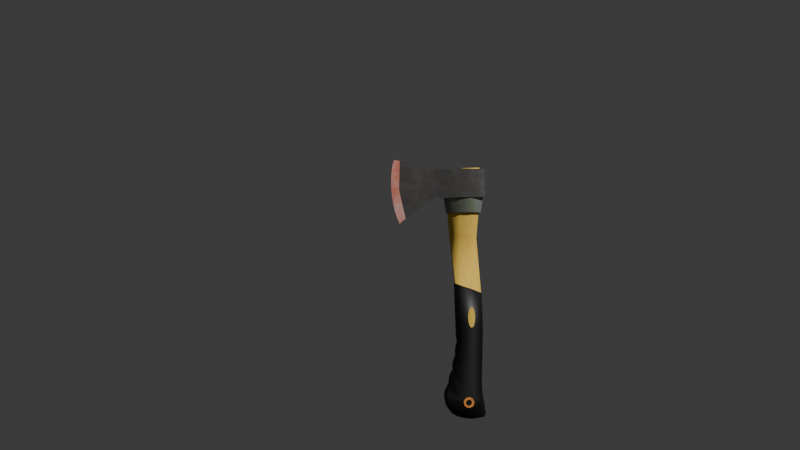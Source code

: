 # Source: Kapak.blend  (saved by Blender 5.1.29; exported with 4.5.12 LTS)
import bpy
from mathutils import Matrix  # noqa: F401  (used for matrix-valued properties, if any)

bpy.ops.wm.read_factory_settings(use_empty=True)
scene = bpy.context.scene
scene.name = 'Scene'

# ---- collections
col_collection = bpy.data.collections.new('Collection'); scene.collection.children.link(col_collection)

# ---- materials (node trees are filled in below, after node groups)
mat_rubber = bpy.data.materials.new('Rubber')
mat_wood = bpy.data.materials.new('Wood')
mat_metalicgray = bpy.data.materials.new('MetalicGray')
mat_metal = bpy.data.materials.new('Metal')
mat_material_004 = bpy.data.materials.new('Material.004')
mat_material_007 = bpy.data.materials.new('Material.007')

# ---- material node trees
mat_rubber.use_nodes = True; mat_rubber.node_tree.nodes.clear()
_N = mat_rubber.node_tree.nodes; _L = mat_rubber.node_tree.links
n0 = _N.new('ShaderNodeBsdfPrincipled'); n0.name = 'Principled BSDF'; n0.location = (-200, 100)
n0.inputs[2].default_value = 0.5308
n1 = _N.new('ShaderNodeOutputMaterial'); n1.name = 'Material Output'; n1.location = (200, 100)
n2 = _N.new('ShaderNodeTexNoise'); n2.name = 'Noise Texture'; n2.location = (-761, 122)
n2.width = 145
n2.noise_type = 'MULTIFRACTAL'
n2.inputs[2].default_value = 39.0
n2.inputs[3].default_value = 15.0
n2.inputs[4].default_value = 0.312
n2.inputs[5].default_value = 1.0
n2.inputs[8].default_value = 60.2
n3 = _N.new('ShaderNodeValToRGB'); n3.name = 'Color Ramp'; n3.location = (-484, 150)
while len(n3.color_ramp.elements) > 1: n3.color_ramp.elements.remove(n3.color_ramp.elements[-1])
n3.color_ramp.elements[0].position = 0.4409; n3.color_ramp.elements[0].color = (0.01538, 0.01451, 0.01384, 1.0)
_e = n3.color_ramp.elements.new(0.7909); _e.color = (0.0, 0.0, 0.0, 1.0)
_L.new(n0.outputs[0], n1.inputs[0])
_L.new(n2.outputs[0], n3.inputs[0])
_L.new(n3.outputs[0], n0.inputs[0])
n1.is_active_output = True
mat_wood.use_nodes = True; mat_wood.node_tree.nodes.clear()
_N = mat_wood.node_tree.nodes; _L = mat_wood.node_tree.links
n0 = _N.new('ShaderNodeBsdfPrincipled'); n0.name = 'Principled BSDF'; n0.location = (-200, 100)
n0.inputs[2].default_value = 1.0
n1 = _N.new('ShaderNodeOutputMaterial'); n1.name = 'Material Output'; n1.location = (200, 100)
n2 = _N.new('ShaderNodeTexNoise'); n2.name = 'Noise Texture'; n2.location = (-732, 97)
n2.width = 145
n2.inputs[2].default_value = 27.7
n2.inputs[3].default_value = 15.0
n2.inputs[4].default_value = 0.512
n3 = _N.new('ShaderNodeValToRGB'); n3.name = 'Color Ramp'; n3.location = (-520, 117)
while len(n3.color_ramp.elements) > 1: n3.color_ramp.elements.remove(n3.color_ramp.elements[-1])
n3.color_ramp.elements[0].position = 0.3955; n3.color_ramp.elements[0].color = (0.7991, 0.5669, 0.08704, 1.0)
_e = n3.color_ramp.elements.new(1.0); _e.color = (0.7991, 0.305, 0.06848, 1.0)
_L.new(n0.outputs[0], n1.inputs[0])
_L.new(n2.outputs[0], n3.inputs[0])
_L.new(n3.outputs[0], n0.inputs[0])
n1.is_active_output = True
mat_metalicgray.use_nodes = True; mat_metalicgray.node_tree.nodes.clear()
_N = mat_metalicgray.node_tree.nodes; _L = mat_metalicgray.node_tree.links
n0 = _N.new('ShaderNodeBsdfPrincipled'); n0.name = 'Principled BSDF'; n0.location = (-200, 100)
n0.inputs[1].default_value = 0.7231
n0.inputs[2].default_value = 0.4
n1 = _N.new('ShaderNodeOutputMaterial'); n1.name = 'Material Output'; n1.location = (200, 100)
n2 = _N.new('ShaderNodeTexNoise'); n2.name = 'Noise Texture'; n2.location = (-702, 105)
n2.width = 145
n2.inputs[2].default_value = 5.4
n2.inputs[3].default_value = 15.0
n2.inputs[4].default_value = 0.512
n3 = _N.new('ShaderNodeValToRGB'); n3.name = 'Color Ramp'; n3.location = (-471, 128)
while len(n3.color_ramp.elements) > 1: n3.color_ramp.elements.remove(n3.color_ramp.elements[-1])
n3.color_ramp.elements[0].position = 0.2409; n3.color_ramp.elements[0].color = (0.1699, 0.2137, 0.111, 1.0)
_e = n3.color_ramp.elements.new(0.6545); _e.color = (0.2874, 0.2961, 0.2874, 1.0)
_L.new(n0.outputs[0], n1.inputs[0])
_L.new(n2.outputs[0], n3.inputs[0])
_L.new(n3.outputs[0], n0.inputs[0])
n1.is_active_output = True
mat_metal.use_nodes = True; mat_metal.node_tree.nodes.clear()
_N = mat_metal.node_tree.nodes; _L = mat_metal.node_tree.links
n0 = _N.new('ShaderNodeBsdfPrincipled'); n0.name = 'Principled BSDF'; n0.location = (-200, 100)
n0.inputs[1].default_value = 0.4077
n0.inputs[2].default_value = 0.2308
n0.inputs[3].default_value = 0.0
n1 = _N.new('ShaderNodeOutputMaterial'); n1.name = 'Material Output'; n1.location = (200, 100)
n2 = _N.new('ShaderNodeTexNoise'); n2.name = 'Noise Texture'; n2.location = (-734, 117)
n2.width = 145
n2.inputs[2].default_value = 8.5
n2.inputs[3].default_value = 15.0
n2.inputs[4].default_value = 0.512
n3 = _N.new('ShaderNodeValToRGB'); n3.name = 'Color Ramp'; n3.location = (-521, 137)
while len(n3.color_ramp.elements) > 1: n3.color_ramp.elements.remove(n3.color_ramp.elements[-1])
n3.color_ramp.elements[0].position = 0.3955; n3.color_ramp.elements[0].color = (0.2084, 0.1031, 0.02433, 1.0)
_e = n3.color_ramp.elements.new(1.0); _e.color = (1.0, 1.0, 1.0, 1.0)
_L.new(n0.outputs[0], n1.inputs[0])
_L.new(n2.outputs[0], n3.inputs[0])
_L.new(n3.outputs[0], n0.inputs[0])
n1.is_active_output = True
mat_material_004.use_nodes = True; mat_material_004.node_tree.nodes.clear()
_N = mat_material_004.node_tree.nodes; _L = mat_material_004.node_tree.links
n0 = _N.new('ShaderNodeBsdfPrincipled'); n0.name = 'Principled BSDF'; n0.location = (-200, 100)
n0.inputs[1].default_value = 0.2385
n0.inputs[2].default_value = 0.0
n1 = _N.new('ShaderNodeOutputMaterial'); n1.name = 'Material Output'; n1.location = (200, 100)
n2 = _N.new('ShaderNodeTexNoise'); n2.name = 'Noise Texture'; n2.location = (-756, 87)
n2.width = 145
n2.inputs[2].default_value = 2.9
n2.inputs[3].default_value = 5.3
n2.inputs[4].default_value = 0.672
n3 = _N.new('ShaderNodeValToRGB'); n3.name = 'Color Ramp'; n3.location = (-543, 107)
while len(n3.color_ramp.elements) > 1: n3.color_ramp.elements.remove(n3.color_ramp.elements[-1])
n3.color_ramp.elements[0].position = 0.3955; n3.color_ramp.elements[0].color = (1.0, 0.2884, 0.1856, 1.0)
_e = n3.color_ramp.elements.new(1.0); _e.color = (1.0, 1.0, 1.0, 1.0)
_L.new(n0.outputs[0], n1.inputs[0])
_L.new(n2.outputs[0], n3.inputs[0])
_L.new(n3.outputs[0], n0.inputs[0])
n1.is_active_output = True
mat_material_007.use_nodes = True; mat_material_007.node_tree.nodes.clear()
_N = mat_material_007.node_tree.nodes; _L = mat_material_007.node_tree.links
n0 = _N.new('ShaderNodeBsdfPrincipled'); n0.name = 'Principled BSDF'; n0.location = (-200, 100)
n0.inputs[0].default_value = (0.8, 0.3041, 0.06844, 1.0)
n1 = _N.new('ShaderNodeOutputMaterial'); n1.name = 'Material Output'; n1.location = (200, 100)
_L.new(n0.outputs[0], n1.inputs[0])
n1.is_active_output = True

# ---- world
world_world = bpy.data.worlds.new('World'); scene.world = world_world
world_world.use_nodes = True; world_world.node_tree.nodes.clear()
_N = world_world.node_tree.nodes; _L = world_world.node_tree.links
n0 = _N.new('ShaderNodeOutputWorld'); n0.name = 'World Output'; n0.location = (200, 100)
n1 = _N.new('ShaderNodeBackground'); n1.name = 'Background'; n1.location = (-200, 100)
n1.inputs[0].default_value = (0.05088, 0.05088, 0.05088, 1.0)
_L.new(n1.outputs[0], n0.inputs[0])
n0.is_active_output = True
world_world.color = (0.05088, 0.05088, 0.05088)
world_world.sun_shadow_jitter_overblur = 0.0

# ---- cameras
cam_camera_001 = bpy.data.cameras.new('Camera.001')

# ---- meshes
me_cube_002 = bpy.data.meshes.new('Cube.002')
me_cube_002.from_pydata([(-1.431, -0.3387, 15.64), (-1.718, -0.4282, 16.93), (-1.431, 0.24, 15.64), (-1.718, 0.3295, 16.93), (0.8591, -0.6955, 15.64), (0.9451, -0.5217, 17.12), (0.8591, 0.5811, 15.64), (0.9451, 0.4158, 17.12), (-1.516, 0.3295, 15.64), (-1.516, -0.4282, 15.64), (1.016, 0.7123, 15.64), (1.016, -0.8182, 15.64), (0.172, 0.9471, 15.64), (-0.6721, 0.8153, 15.64), (-0.3244, 0.4158, 17.05), (0.3104, 0.4158, 17.09), (-0.6721, -0.9212, 15.64), (0.172, -1.053, 15.64), (0.3104, -0.5217, 17.09), (-0.3244, -0.5217, 17.05), (0.1638, 0.8147, 15.64), (-0.6232, 0.7105, 15.64), (-0.6436, -0.7646, 15.64), (0.1434, -0.8602, 15.64), (1.071, -0.3706, 9.486), (-0.8967, 0.1899, 10.21), (-0.8967, -0.2886, 10.21), (1.071, 0.2644, 9.486), (-0.4759, 0.5264, 10.03), (0.3234, 0.5828, 9.781), (0.303, -0.6563, 9.776), (-0.4962, -0.6563, 10.03), (0.735, -0.3706, 13.74), (-1.274, 0.2253, 13.66), (-1.274, -0.324, 13.66), (0.735, 0.277, 13.74), (-0.58, 0.58, 13.78), (0.2106, 0.5965, 13.74), (0.1903, -0.6563, 13.74), (-0.6003, -0.6563, 13.78), (0.2643, 0.9471, 17.09), (1.255, 0.7123, 17.17), (1.255, -0.8182, 17.17), (-0.7267, 0.8153, 17.01), (0.2643, -1.053, 17.09), (-0.7267, -0.9212, 17.01), (0.3104, 0.4539, 19.14), (0.3104, -0.5494, 19.14), (0.9811, 0.4539, 19.17), (0.9811, -0.5494, 19.17), (-0.4187, 0.4539, 19.11), (-0.4187, -0.5494, 19.11), (-0.7541, 0.1817, 5.765), (-0.7557, -0.2764, 5.765), (-0.4042, 0.531, 6.378), (1.178, -0.4027, 6.076), (1.179, 0.2916, 6.076), (0.415, -0.7124, 6.154), (-0.8311, -0.2843, 6.281), (1.195, 0.2917, 6.838), (1.269, -0.4231, 1.106), (1.271, 0.2505, 1.107), (-0.4348, 0.4968, 0.0555), (-0.8042, 0.4963, 0.1547), (1.179, 0.2927, 1.607), (1.179, -0.4032, 1.608), (0.4333, 0.6269, 6.159), (-0.4252, -0.7087, 6.373), (0.3951, 0.627, 1.306), (0.4467, 0.4361, -0.02247), (1.238, 0.3886, 0.1124), (1.366, 0.3187, 0.3471), (-0.5864, -0.713, 1.445), (-0.8034, -0.4847, 0.1522), (-0.422, 0.5405, 7.055), (0.4136, 0.6293, 6.853), (-0.5676, 0.5348, 1.454), (0.395, -0.7124, 6.848), (-0.4425, -0.7091, 7.05), (1.154, 0.2915, 5.373), (1.138, 0.2912, 4.656), (1.118, 0.291, 3.905), (1.09, 0.291, 3.25), (1.088, 0.2911, 2.655), (1.109, 0.2918, 2.13), (1.153, -0.4026, 5.373), (1.137, -0.4023, 4.656), (1.118, -0.4021, 3.905), (1.089, -0.4021, 3.25), (1.088, -0.4022, 2.655), (1.109, -0.4029, 2.13), (0.4087, -0.7123, 5.32), (0.4032, -0.7123, 4.578), (0.3971, -0.7122, 3.745), (0.392, -0.7122, 3.071), (0.3866, -0.7122, 2.385), (0.382, -0.7124, 1.87), (0.3745, -0.7128, 1.299), (-0.4575, -0.7079, 5.529), (-0.4811, -0.7095, 4.775), (-0.5091, -0.7104, 3.929), (-0.5303, -0.7114, 3.245), (-0.5537, -0.7119, 2.547), (-0.5702, -0.7123, 2.025), (-0.4365, 0.5303, 5.534), (-0.4602, 0.5317, 4.78), (-0.4884, 0.5325, 3.934), (-0.51, 0.5334, 3.249), (-0.5336, 0.5338, 2.552), (-0.5505, 0.5342, 2.03), (0.4271, 0.6268, 5.325), (0.4217, 0.6268, 4.583), (0.4157, 0.6267, 3.75), (0.4107, 0.6267, 3.076), (0.4053, 0.6267, 2.39), (0.4007, 0.6268, 1.875), (-0.8757, 0.1867, 4.727), (-1.094, 0.1912, 3.669), (-1.395, 0.1935, 2.682), (-0.8777, -0.2817, 4.727), (-1.096, -0.2869, 3.669), (-1.397, -0.2901, 2.682), (-0.9504, -0.308, 10.21), (1.195, -0.4027, 6.838), (1.116, 0.2992, 9.487), (-0.8296, 0.1889, 6.281), (-0.5005, 0.5779, 10.03), (0.329, 0.6396, 9.781), (0.3109, -0.7128, 9.776), (-0.5223, -0.707, 10.03), (1.115, -0.4064, 9.487), (-0.9495, 0.2115, 10.21), (-1.14, -0.5189, 0.3466), (-1.14, 0.4656, 0.3482), (-1.486, 0.4416, 0.8012), (-1.486, -0.5424, 0.7991), (-1.63, 0.4262, 1.083), (-1.63, -0.5586, 1.08), (0.1637, 0.4739, -0.01789), (-0.1605, 0.4918, 0.02024), (-0.4347, -0.4802, 0.05354), (-0.1625, -0.4824, 0.01825), (0.1594, -0.4833, -0.02059), (0.4429, -0.4738, -0.02394), (1.233, -0.4642, 0.1088), (1.364, -0.4413, 0.3432), (-1.511, 0.2799, 1.788), (-1.73, 0.2952, 1.605), (-1.739, 0.222, 1.871), (-1.673, 0.1911, 2.122), (-1.151, 0.2896, 3.051), (-1.387, 0.1896, 2.947), (-1.336, 0.1893, 3.211), (-1.231, 0.1895, 3.455), (-0.8789, 0.3223, 4.136), (-1.106, 0.1862, 3.979), (-1.075, 0.1857, 4.247), (-0.9919, 0.1852, 4.499), (-0.7243, 0.3312, 5.333), (-0.8991, 0.1829, 4.925), (-0.8959, 0.1812, 5.194), (-0.8488, 0.1796, 5.459), (-1.519, -0.3942, 1.787), (-1.674, -0.2882, 2.122), (-1.74, -0.3237, 1.871), (-1.731, -0.4083, 1.603), (-1.163, -0.4043, 3.053), (-1.232, -0.286, 3.456), (-1.337, -0.2859, 3.212), (-1.389, -0.2861, 2.947), (-0.8983, -0.4411, 4.138), (-0.9935, -0.2809, 4.5), (-1.077, -0.2815, 4.247), (-1.108, -0.282, 3.979), (-0.745, -0.4503, 5.327), (-0.8502, -0.2746, 5.459), (-0.8974, -0.2762, 5.194), (-0.9006, -0.2782, 4.925)], [], [(9, 1, 3, 8), (12, 40, 41, 10), (10, 41, 42, 11), (16, 45, 1, 9), (43, 3, 1, 45), (2, 0, 9, 8), (21, 2, 8, 13), (4, 6, 10, 11), (23, 4, 11, 17), (0, 22, 16, 9), (22, 23, 17, 16), (6, 20, 12, 10), (20, 21, 13, 12), (15, 14, 50, 46), (19, 18, 47, 51), (11, 42, 44, 17), (17, 44, 45, 16), (8, 3, 43, 13), (13, 43, 40, 12), (39, 34, 26, 31), (37, 35, 27, 29), (35, 32, 24, 27), (34, 33, 25, 26), (33, 36, 28, 25), (36, 37, 29, 28), (32, 38, 30, 24), (38, 39, 31, 30), (23, 22, 39, 38), (4, 23, 38, 32), (21, 20, 37, 36), (2, 21, 36, 33), (0, 2, 33, 34), (6, 4, 32, 35), (20, 6, 35, 37), (22, 0, 34, 39), (71, 145, 144, 70), (70, 144, 143, 69), (69, 143, 142, 138), (138, 142, 141, 139), (30, 31, 129, 128), (24, 30, 128, 130), (28, 29, 127, 126), (25, 28, 126, 131), (26, 25, 131, 122), (27, 24, 130, 124), (29, 27, 124, 127), (31, 26, 122, 129), (15, 7, 41, 40), (7, 5, 42, 41), (14, 15, 40, 43), (5, 18, 44, 42), (18, 19, 45, 44), (19, 14, 43, 45), (48, 46, 47, 49), (46, 50, 51, 47), (7, 15, 46, 48), (14, 19, 51, 50), (18, 5, 49, 47), (5, 7, 48, 49), (78, 58, 53, 67), (75, 59, 56, 66), (59, 123, 55, 56), (58, 125, 52, 53), (64, 65, 60, 61), (125, 74, 54, 52), (74, 75, 66, 54), (123, 77, 57, 55), (77, 78, 67, 57), (54, 66, 110, 104), (104, 110, 111, 105), (105, 111, 112, 106), (106, 112, 113, 107), (107, 113, 114, 108), (108, 114, 115, 109), (109, 115, 68, 76), (57, 67, 98, 91), (91, 98, 99, 92), (92, 99, 100, 93), (93, 100, 101, 94), (94, 101, 102, 95), (95, 102, 103, 96), (96, 103, 72, 97), (55, 57, 91, 85), (85, 91, 92, 86), (86, 92, 93, 87), (87, 93, 94, 88), (88, 94, 95, 89), (89, 95, 96, 90), (90, 96, 97, 65), (56, 55, 85, 79), (79, 85, 86, 80), (80, 86, 87, 81), (81, 87, 88, 82), (82, 88, 89, 83), (83, 89, 90, 84), (84, 90, 65, 64), (66, 56, 79, 110), (110, 79, 80, 111), (111, 80, 81, 112), (112, 81, 82, 113), (113, 82, 83, 114), (114, 83, 84, 115), (115, 84, 64, 68), (128, 129, 78, 77), (130, 128, 77, 123), (126, 127, 75, 74), (131, 126, 74, 125), (122, 131, 125, 58), (124, 130, 123, 59), (127, 124, 59, 75), (129, 122, 58, 78), (63, 73, 132, 133), (133, 132, 135, 134), (134, 135, 137, 136), (68, 64, 61, 71, 70, 69), (97, 143, 144, 145, 60, 65), (61, 60, 145, 71), (139, 141, 140, 62), (62, 140, 73, 63), (147, 148, 146), (148, 149, 146), (151, 152, 150), (152, 153, 150), (155, 156, 154), (156, 157, 154), (159, 160, 158), (160, 161, 158), (163, 164, 162), (164, 165, 162), (167, 168, 166), (168, 169, 166), (171, 172, 170), (172, 173, 170), (175, 176, 174), (176, 177, 174), (159, 177, 176, 160), (160, 176, 175, 161), (155, 173, 172, 156), (156, 172, 171, 157), (151, 169, 168, 152), (152, 168, 167, 153), (147, 165, 164, 148), (148, 164, 163, 149), (121, 118, 149, 163), (136, 137, 165, 147), (118, 109, 76, 146, 149), (147, 146, 76, 63, 133, 134, 136), (169, 151, 118, 121), (117, 107, 108, 150, 153), (151, 150, 108, 109, 118), (120, 117, 153, 167), (173, 155, 117, 120), (116, 105, 106, 154, 157), (155, 154, 106, 107, 117), (119, 116, 157, 171), (53, 52, 161, 175), (52, 54, 104, 158, 161), (177, 159, 116, 119), (159, 158, 104, 105, 116), (103, 121, 163, 162, 72), (72, 162, 165, 137, 135, 132, 73), (102, 166, 169, 121, 103), (101, 120, 167, 166, 102), (100, 170, 173, 120, 101), (99, 119, 171, 170, 100), (98, 174, 177, 119, 99), (67, 53, 175, 174, 98), (143, 97, 72, 73, 140, 141, 142), (69, 138, 139, 62, 63, 76, 68)])
me_cube_002.polygons.foreach_set('use_smooth', [True] * 169)
me_cube_002.polygons.foreach_set('material_index', [2, 2, 2, 2, 2, 2, 2, 2, 2, 2, 2, 2, 2, 1, 1, 2, 2, 2, 2, 1, 1, 1, 1, 1, 1, 1, 1, 1, 1, 1, 1, 1, 1, 1, 1, 0, 0, 0, 0, 0, 0, 0, 0, 0, 0, 0, 0, 2, 2, 2, 2, 2, 2, 1, 1, 1, 1, 1, 1, 0, 0, 0, 0, 0, 0, 0, 0, 0, 0, 0, 0, 0, 0, 0, 0, 0, 0, 0, 0, 0, 0, 0, 0, 0, 0, 0, 0, 0, 0, 0, 0, 0, 0, 0, 0, 0, 0, 0, 0, 0, 0, 0, 0, 0, 0, 0, 0, 0, 0, 0, 0, 0, 0, 0, 0, 0, 0, 0, 0, 0, 0, 0, 0, 0, 0, 0, 0, 0, 0, 0, 0, 0, 0, 0, 0, 0, 0, 0, 0, 0, 0, 0, 0, 0, 0, 0, 0, 0, 0, 0, 0, 0, 0, 0, 0, 0, 0, 0, 0, 0, 0, 0, 0, 0, 0, 0, 0, 0, 0])
_k = set([(0, 2), (0, 22), (1, 3), (1, 45), (2, 21), (3, 43), (4, 6), (4, 23), (5, 7), (5, 18), (6, 20), (7, 15), (8, 9), (8, 13), (9, 16), (10, 11), (10, 12), (10, 41), (11, 17), (11, 42), (12, 13), (14, 15), (16, 17), (18, 19), (20, 21), (22, 23), (40, 41), (40, 43), (41, 42), (42, 44), (44, 45), (46, 48), (46, 50), (47, 49), (47, 51), (48, 49)])
me_cube_002.attributes.new('sharp_edge', 'BOOLEAN', 'EDGE').data.foreach_set('value', [ (min(e.vertices), max(e.vertices)) in _k for e in me_cube_002.edges])
_uv = me_cube_002.uv_layers.new(name='UVMap')
_uv.uv.foreach_set('vector', [0.375, 0.0, 0.625, 0.0, 0.625, 0.25, 0.375, 0.25, 0.375, 0.4167, 0.625, 0.4167, 0.625, 0.5, 0.375, 0.5, 0.375, 0.5, 0.625, 0.5, 0.625, 0.75, 0.375, 0.75, 0.375, 0.9167, 0.625, 0.9167, 0.625, 1.0, 0.375, 1.0, 0.7917, 0.5, 0.875, 0.5, 0.875, 0.75, 0.7917, 0.75, 0.1483, 0.5295, 0.1483, 0.7205, 0.125, 0.75, 0.125, 0.5, 0.2161, 0.5295, 0.1483, 0.5295, 0.125, 0.5, 0.2083, 0.5, 0.3517, 0.7205, 0.3517, 0.5295, 0.375, 0.5, 0.375, 0.75, 0.2839, 0.7205, 0.3517, 0.7205, 0.375, 0.75, 0.2917, 0.75, 0.1483, 0.7205, 0.2161, 0.7205, 0.2083, 0.75, 0.125, 0.75, 0.2161, 0.7205, 0.2839, 0.7205, 0.2917, 0.75, 0.2083, 0.75, 0.3517, 0.5295, 0.2839, 0.5295, 0.2917, 0.5, 0.375, 0.5, 0.2839, 0.5295, 0.2161, 0.5295, 0.2083, 0.5, 0.2917, 0.5, 0.7083, 0.5751, 0.7413, 0.5751, 0.7413, 0.5751, 0.7083, 0.5751, 0.7413, 0.6749, 0.7083, 0.6749, 0.7083, 0.6749, 0.7413, 0.6749, 0.375, 0.75, 0.625, 0.75, 0.625, 0.8333, 0.375, 0.8333, 0.375, 0.8333, 0.625, 0.8333, 0.625, 0.9167, 0.375, 0.9167, 0.375, 0.25, 0.625, 0.25, 0.625, 0.3333, 0.375, 0.3333, 0.375, 0.3333, 0.625, 0.3333, 0.625, 0.4167, 0.375, 0.4167, 0.2161, 0.7205, 0.1483, 0.7205, 0.1483, 0.7205, 0.2161, 0.7205, 0.2839, 0.5295, 0.3517, 0.5295, 0.3517, 0.5295, 0.2839, 0.5295, 0.3517, 0.5295, 0.3517, 0.7205, 0.3517, 0.7205, 0.3517, 0.5295, 0.1483, 0.7205, 0.1483, 0.5295, 0.1483, 0.5295, 0.1483, 0.7205, 0.1483, 0.5295, 0.2161, 0.5295, 0.2161, 0.5295, 0.1483, 0.5295, 0.2161, 0.5295, 0.2839, 0.5295, 0.2839, 0.5295, 0.2161, 0.5295, 0.3517, 0.7205, 0.2839, 0.7205, 0.2839, 0.7205, 0.3517, 0.7205, 0.2839, 0.7205, 0.2161, 0.7205, 0.2161, 0.7205, 0.2839, 0.7205, 0.2839, 0.7205, 0.2161, 0.7205, 0.2161, 0.7205, 0.2839, 0.7205, 0.3517, 0.7205, 0.2839, 0.7205, 0.2839, 0.7205, 0.3517, 0.7205, 0.2161, 0.5295, 0.2839, 0.5295, 0.2839, 0.5295, 0.2161, 0.5295, 0.1483, 0.5295, 0.2161, 0.5295, 0.2161, 0.5295, 0.1483, 0.5295, 0.1483, 0.7205, 0.1483, 0.5295, 0.1483, 0.5295, 0.1483, 0.7205, 0.3517, 0.5295, 0.3517, 0.7205, 0.3517, 0.7205, 0.3517, 0.5295, 0.2839, 0.5295, 0.3517, 0.5295, 0.3517, 0.5295, 0.2839, 0.5295, 0.2161, 0.7205, 0.1483, 0.7205, 0.1483, 0.7205, 0.2161, 0.7205, 0.3352, 0.5312, 0.3352, 0.7204, 0.3167, 0.7203, 0.3167, 0.5356, 0.3167, 0.5356, 0.3167, 0.7203, 0.2972, 0.7201, 0.2972, 0.5417, 0.2972, 0.5417, 0.2972, 0.7201, 0.2722, 0.7198, 0.2722, 0.5428, 0.2722, 0.5428, 0.2722, 0.7198, 0.2518, 0.7201, 0.2518, 0.5355, 0.2839, 0.7205, 0.2161, 0.7205, 0.2161, 0.7205, 0.2839, 0.7205, 0.3517, 0.7205, 0.2839, 0.7205, 0.2839, 0.7205, 0.3517, 0.7205, 0.2161, 0.5295, 0.2839, 0.5295, 0.2839, 0.5295, 0.2161, 0.5295, 0.1483, 0.5295, 0.2161, 0.5295, 0.2161, 0.5295, 0.1483, 0.5295, 0.1483, 0.7205, 0.1483, 0.5295, 0.1483, 0.5295, 0.1483, 0.7205, 0.3517, 0.5295, 0.3517, 0.7205, 0.3517, 0.7205, 0.3517, 0.5295, 0.2839, 0.5295, 0.3517, 0.5295, 0.3517, 0.5295, 0.2839, 0.5295, 0.2161, 0.7205, 0.1483, 0.7205, 0.1483, 0.7205, 0.2161, 0.7205, 0.7083, 0.5751, 0.6753, 0.5751, 0.625, 0.5, 0.7083, 0.5, 0.6753, 0.5751, 0.6753, 0.6749, 0.625, 0.75, 0.625, 0.5, 0.7413, 0.5751, 0.7083, 0.5751, 0.7083, 0.5, 0.7917, 0.5, 0.6753, 0.6749, 0.7083, 0.6749, 0.7083, 0.75, 0.625, 0.75, 0.7083, 0.6749, 0.7413, 0.6749, 0.7917, 0.75, 0.7083, 0.75, 0.7413, 0.6749, 0.7413, 0.5751, 0.7917, 0.5, 0.7917, 0.75, 0.6753, 0.5751, 0.7083, 0.5751, 0.7083, 0.6749, 0.6753, 0.6749, 0.7083, 0.5751, 0.7413, 0.5751, 0.7413, 0.6749, 0.7083, 0.6749, 0.6753, 0.5751, 0.7083, 0.5751, 0.7083, 0.5751, 0.6753, 0.5751, 0.7413, 0.5751, 0.7413, 0.6749, 0.7413, 0.6749, 0.7413, 0.5751, 0.7083, 0.6749, 0.6753, 0.6749, 0.6753, 0.6749, 0.7083, 0.6749, 0.6753, 0.6749, 0.6753, 0.5751, 0.6753, 0.5751, 0.6753, 0.6749, 0.2161, 0.7205, 0.1483, 0.7205, 0.1483, 0.7205, 0.2161, 0.7205, 0.2839, 0.5295, 0.3517, 0.5295, 0.3517, 0.5295, 0.2839, 0.5295, 0.3517, 0.5295, 0.3517, 0.7205, 0.3517, 0.7205, 0.3517, 0.5295, 0.1483, 0.7205, 0.1483, 0.5295, 0.1483, 0.5295, 0.1483, 0.7205, 0.3517, 0.5295, 0.3517, 0.7205, 0.3517, 0.7205, 0.3517, 0.5295, 0.1483, 0.5295, 0.2161, 0.5295, 0.2161, 0.5295, 0.1483, 0.5295, 0.2161, 0.5295, 0.2839, 0.5295, 0.2839, 0.5295, 0.2161, 0.5295, 0.3517, 0.7205, 0.2839, 0.7205, 0.2839, 0.7205, 0.3517, 0.7205, 0.2839, 0.7205, 0.2161, 0.7205, 0.2161, 0.7205, 0.2839, 0.7205, 0.2161, 0.5295, 0.2839, 0.5295, 0.2839, 0.5295, 0.2161, 0.5295, 0.2161, 0.5295, 0.2839, 0.5295, 0.2839, 0.5295, 0.2161, 0.5295, 0.2161, 0.5295, 0.2839, 0.5295, 0.2839, 0.5295, 0.2161, 0.5295, 0.2161, 0.5295, 0.2839, 0.5295, 0.2839, 0.5295, 0.2161, 0.5295, 0.2161, 0.5295, 0.2839, 0.5295, 0.2839, 0.5295, 0.2161, 0.5295, 0.2161, 0.5295, 0.2839, 0.5295, 0.2839, 0.5295, 0.2161, 0.5295, 0.2161, 0.5295, 0.2839, 0.5295, 0.2839, 0.5295, 0.2161, 0.5295, 0.2839, 0.7205, 0.2161, 0.7205, 0.2161, 0.7205, 0.2839, 0.7205, 0.2839, 0.7205, 0.2161, 0.7205, 0.2161, 0.7205, 0.2839, 0.7205, 0.2839, 0.7205, 0.2161, 0.7205, 0.2161, 0.7205, 0.2839, 0.7205, 0.2839, 0.7205, 0.2161, 0.7205, 0.2161, 0.7205, 0.2839, 0.7205, 0.2839, 0.7205, 0.2161, 0.7205, 0.2161, 0.7205, 0.2839, 0.7205, 0.2839, 0.7205, 0.2161, 0.7205, 0.2161, 0.7205, 0.2839, 0.7205, 0.2839, 0.7205, 0.2161, 0.7205, 0.2161, 0.7205, 0.2839, 0.7205, 0.3517, 0.7205, 0.2839, 0.7205, 0.2839, 0.7205, 0.3517, 0.7205, 0.3517, 0.7205, 0.2839, 0.7205, 0.2839, 0.7205, 0.3517, 0.7205, 0.3517, 0.7205, 0.2839, 0.7205, 0.2839, 0.7205, 0.3517, 0.7205, 0.3517, 0.7205, 0.2839, 0.7205, 0.2839, 0.7205, 0.3517, 0.7205, 0.3517, 0.7205, 0.2839, 0.7205, 0.2839, 0.7205, 0.3517, 0.7205, 0.3517, 0.7205, 0.2839, 0.7205, 0.2839, 0.7205, 0.3517, 0.7205, 0.3517, 0.7205, 0.2839, 0.7205, 0.2839, 0.7205, 0.3517, 0.7205, 0.3517, 0.5295, 0.3517, 0.7205, 0.3517, 0.7205, 0.3517, 0.5295, 0.3517, 0.5295, 0.3517, 0.7205, 0.3517, 0.7205, 0.3517, 0.5295, 0.3517, 0.5295, 0.3517, 0.7205, 0.3517, 0.7205, 0.3517, 0.5295, 0.3517, 0.5295, 0.3517, 0.7205, 0.3517, 0.7205, 0.3517, 0.5295, 0.3517, 0.5295, 0.3517, 0.7205, 0.3517, 0.7205, 0.3517, 0.5295, 0.3517, 0.5295, 0.3517, 0.7205, 0.3517, 0.7205, 0.3517, 0.5295, 0.3517, 0.5295, 0.3517, 0.7205, 0.3517, 0.7205, 0.3517, 0.5295, 0.2839, 0.5295, 0.3517, 0.5295, 0.3517, 0.5295, 0.2839, 0.5295, 0.2839, 0.5295, 0.3517, 0.5295, 0.3517, 0.5295, 0.2839, 0.5295, 0.2839, 0.5295, 0.3517, 0.5295, 0.3517, 0.5295, 0.2839, 0.5295, 0.2839, 0.5295, 0.3517, 0.5295, 0.3517, 0.5295, 0.2839, 0.5295, 0.2839, 0.5295, 0.3517, 0.5295, 0.3517, 0.5295, 0.2839, 0.5295, 0.2839, 0.5295, 0.3517, 0.5295, 0.3517, 0.5295, 0.2839, 0.5295, 0.2839, 0.5295, 0.3517, 0.5295, 0.3517, 0.5295, 0.2839, 0.5295, 0.2839, 0.7205, 0.2161, 0.7205, 0.2161, 0.7205, 0.2839, 0.7205, 0.3517, 0.7205, 0.2839, 0.7205, 0.2839, 0.7205, 0.3517, 0.7205, 0.2161, 0.5295, 0.2839, 0.5295, 0.2839, 0.5295, 0.2161, 0.5295, 0.1483, 0.5295, 0.2161, 0.5295, 0.2161, 0.5295, 0.1483, 0.5295, 0.1483, 0.7205, 0.1483, 0.5295, 0.1483, 0.5295, 0.1483, 0.7205, 0.3517, 0.5295, 0.3517, 0.7205, 0.3517, 0.7205, 0.3517, 0.5295, 0.2839, 0.5295, 0.3517, 0.5295, 0.3517, 0.5295, 0.2839, 0.5295, 0.2161, 0.7205, 0.1483, 0.7205, 0.1483, 0.7205, 0.2161, 0.7205, 0.2161, 0.5295, 0.2161, 0.7205, 0.1861, 0.7201, 0.1861, 0.5291, 0.1861, 0.5291, 0.1861, 0.7201, 0.1539, 0.7175, 0.1539, 0.5295, 0.1539, 0.5295, 0.1539, 0.7175, 0.1497, 0.7197, 0.1497, 0.5288, 0.2839, 0.5295, 0.3517, 0.5295, 0.3517, 0.5295, 0.3352, 0.5312, 0.3167, 0.5356, 0.2972, 0.5417, 0.2839, 0.7205, 0.293, 0.7193, 0.3131, 0.7189, 0.3315, 0.7183, 0.3517, 0.7205, 0.3517, 0.7205, 0.3517, 0.5295, 0.3517, 0.7205, 0.3352, 0.7204, 0.3352, 0.5312, 0.2518, 0.5355, 0.2518, 0.7201, 0.2328, 0.7204, 0.2328, 0.5311, 0.2328, 0.5311, 0.2328, 0.7204, 0.2161, 0.7205, 0.2161, 0.5295, 0.1489, 0.5292, 0.1484, 0.5226, 0.1623, 0.5295, 0.1484, 0.5226, 0.1479, 0.5404, 0.1623, 0.5295, 0.1483, 0.5295, 0.1483, 0.5295, 0.1649, 0.5295, 0.1483, 0.5295, 0.1483, 0.5295, 0.1649, 0.5295, 0.1483, 0.5295, 0.1483, 0.5295, 0.1727, 0.5295, 0.1483, 0.5295, 0.1483, 0.5295, 0.1727, 0.5295, 0.1483, 0.5295, 0.1483, 0.5295, 0.1759, 0.5295, 0.1483, 0.5295, 0.1483, 0.5295, 0.1759, 0.5295, 0.1483, 0.7205, 0.1483, 0.736, 0.1622, 0.7205, 0.1483, 0.736, 0.1483, 0.7735, 0.1622, 0.7205, 0.1483, 0.7205, 0.1483, 0.7205, 0.1647, 0.7205, 0.1483, 0.7205, 0.1483, 0.7205, 0.1647, 0.7205, 0.1483, 0.7205, 0.1483, 0.7205, 0.172, 0.7205, 0.1483, 0.7205, 0.1483, 0.7205, 0.172, 0.7205, 0.1483, 0.7205, 0.1483, 0.7205, 0.1748, 0.7205, 0.1483, 0.7205, 0.1483, 0.7205, 0.1748, 0.7205, 0.1483, 0.5295, 0.1483, 0.7205, 0.1483, 0.7205, 0.1483, 0.5295, 0.1483, 0.5295, 0.1483, 0.7205, 0.1483, 0.7205, 0.1483, 0.5295, 0.1483, 0.5295, 0.1483, 0.7205, 0.1483, 0.7205, 0.1483, 0.5295, 0.1483, 0.5295, 0.1483, 0.7205, 0.1483, 0.7205, 0.1483, 0.5295, 0.1483, 0.5295, 0.1483, 0.7205, 0.1483, 0.7205, 0.1483, 0.5295, 0.1483, 0.5295, 0.1483, 0.7205, 0.1483, 0.7205, 0.1483, 0.5295, 0.1489, 0.5292, 0.1489, 0.7201, 0.1483, 0.7205, 0.1483, 0.5295, 0.1483, 0.5295, 0.1483, 0.7205, 0.1483, 0.7205, 0.1483, 0.5295, 0.1483, 0.7205, 0.1483, 0.5295, 0.1483, 0.5295, 0.1483, 0.7205, 0.1497, 0.5288, 0.1497, 0.7197, 0.1489, 0.7201, 0.1489, 0.5292, 0.1483, 0.5295, 0.2161, 0.5295, 0.2161, 0.5295, 0.1623, 0.5295, 0.1483, 0.5295, 0.1489, 0.5292, 0.1623, 0.5295, 0.2161, 0.5295, 0.2161, 0.5295, 0.1861, 0.5291, 0.1539, 0.5295, 0.1497, 0.5288, 0.1483, 0.7205, 0.1483, 0.5295, 0.1483, 0.5295, 0.1483, 0.7205, 0.1483, 0.5295, 0.2161, 0.5295, 0.2161, 0.5295, 0.1649, 0.5295, 0.1483, 0.5295, 0.1483, 0.5295, 0.1649, 0.5295, 0.2161, 0.5295, 0.2161, 0.5295, 0.1483, 0.5295, 0.1483, 0.7205, 0.1483, 0.5295, 0.1483, 0.5295, 0.1483, 0.7205, 0.1483, 0.7205, 0.1483, 0.5295, 0.1483, 0.5295, 0.1483, 0.7205, 0.1483, 0.5295, 0.2161, 0.5295, 0.2161, 0.5295, 0.1727, 0.5295, 0.1483, 0.5295, 0.1483, 0.5295, 0.1727, 0.5295, 0.2161, 0.5295, 0.2161, 0.5295, 0.1483, 0.5295, 0.1483, 0.7205, 0.1483, 0.5295, 0.1483, 0.5295, 0.1483, 0.7205, 0.1483, 0.7205, 0.1483, 0.5295, 0.1483, 0.5295, 0.1483, 0.7205, 0.1483, 0.5295, 0.2161, 0.5295, 0.2161, 0.5295, 0.1759, 0.5295, 0.1483, 0.5295, 0.1483, 0.7205, 0.1483, 0.5295, 0.1483, 0.5295, 0.1483, 0.7205, 0.1483, 0.5295, 0.1759, 0.5295, 0.2161, 0.5295, 0.2161, 0.5295, 0.1483, 0.5295, 0.2161, 0.7205, 0.1483, 0.7205, 0.1483, 0.7205, 0.1622, 0.7205, 0.2161, 0.7205, 0.2161, 0.7205, 0.1622, 0.7205, 0.1489, 0.7201, 0.1497, 0.7197, 0.1539, 0.7175, 0.1861, 0.7201, 0.2161, 0.7205, 0.2161, 0.7205, 0.1647, 0.7205, 0.1483, 0.7205, 0.1483, 0.7205, 0.2161, 0.7205, 0.2161, 0.7205, 0.1483, 0.7205, 0.1483, 0.7205, 0.1647, 0.7205, 0.2161, 0.7205, 0.2161, 0.7205, 0.172, 0.7205, 0.1483, 0.7205, 0.1483, 0.7205, 0.2161, 0.7205, 0.2161, 0.7205, 0.1483, 0.7205, 0.1483, 0.7205, 0.172, 0.7205, 0.2161, 0.7205, 0.2161, 0.7205, 0.1748, 0.7205, 0.1483, 0.7205, 0.1483, 0.7205, 0.2161, 0.7205, 0.2161, 0.7205, 0.1483, 0.7205, 0.1483, 0.7205, 0.1748, 0.7205, 0.2161, 0.7205, 0.293, 0.7193, 0.2839, 0.7205, 0.2161, 0.7205, 0.2161, 0.7205, 0.2328, 0.7204, 0.2518, 0.7201, 0.2722, 0.7198, 0.2972, 0.5417, 0.2775, 0.5449, 0.2588, 0.5423, 0.2419, 0.5435, 0.2161, 0.5295, 0.2161, 0.5295, 0.2839, 0.5295])
me_cube_002.materials.append(mat_rubber)
me_cube_002.materials.append(mat_wood)
me_cube_002.materials.append(mat_metalicgray)
me_cube_002.update()
me_cube_003 = bpy.data.meshes.new('Cube.003')
me_cube_003.from_pydata([(-0.8778, -0.6159, -0.9667), (-1.007, -0.6159, 0.9159), (-0.8778, 0.6159, -0.9667), (-1.007, 0.6159, 0.9159), (0.8143, -0.4464, -0.9098), (0.8124, -0.4462, 0.9348), (0.8143, 0.4464, -0.9098), (0.8124, 0.4462, 0.9348), (-3.193, 0.0225, -2.626), (-3.193, -0.0225, -2.626), (-3.485, -0.0225, 1.555), (-3.485, 0.0225, 1.555), (-0.9994, -0.6159, -0.08043), (-0.9994, 0.6159, -0.08043), (1.025, 1.0, 0.01603), (1.025, -1.0, 0.01603), (-1.627, 0.3762, 1.076), (-2.246, 0.3013, 1.236), (-3.194, 0.1404, 1.48), (-3.194, -0.1404, 1.48), (-2.246, -0.3013, 1.236), (-1.627, -0.3762, 1.076), (-1.281, -0.3762, -0.8241), (-1.92, -0.3013, -1.327), (-2.898, -0.1513, -2.298), (-2.898, 0.1513, -2.298), (-1.92, 0.3013, -1.327), (-1.281, 0.3762, -0.8241), (-1.68, -0.3762, -0.05784), (-2.476, -0.3013, -0.2898), (-3.232, -0.1666, -0.4342), (-1.68, 0.3762, -0.05784), (-2.476, 0.3013, -0.2898), (-3.232, 0.1666, -0.4342), (-3.565, -0.0225, 1.107), (-3.611, -0.0225, 0.5959), (-3.623, -0.0225, 0.04128), (-3.6, -0.0225, -0.5356), (-3.543, -0.0225, -1.112), (-3.453, -0.0225, -1.667), (-3.335, -0.0225, -2.178), (-3.335, 0.0225, -2.178), (-3.453, 0.0225, -1.667), (-3.543, 0.0225, -1.112), (-3.6, 0.0225, -0.5356), (-3.623, 0.0225, 0.04128), (-3.611, 0.0225, 0.5959), (-3.565, 0.0225, 1.107), (-0.01172, 0.4617, -0.9302), (-0.07782, 0.4619, 0.9279), (-0.01172, -0.4617, -0.9302), (-0.07782, -0.4619, 0.9279), (-0.2853, -1.041, -0.0322), (-0.2853, 1.041, -0.0322), (-0.2897, 1.041, 0.9262), (1.025, 1.0, 0.9365), (1.026, -1.0, -0.9045), (1.026, 1.0, -0.9045), (1.025, -1.0, 0.9365), (-0.224, -1.041, -0.9356), (-0.224, 1.041, -0.9356), (-0.2897, -1.041, 0.9262)], [], [(19, 18, 11, 10), (53, 54, 55, 14), (14, 55, 58, 15), (52, 61, 1, 12), (54, 3, 1, 61), (25, 24, 9, 8), (59, 52, 12, 0), (57, 14, 15, 56), (60, 53, 14, 57), (3, 13, 31, 16), (16, 31, 32, 17), (17, 32, 33, 18), (0, 12, 28, 22), (22, 28, 29, 23), (23, 29, 30, 24), (12, 1, 21, 28), (28, 21, 20, 29), (29, 20, 19, 30), (13, 2, 27, 31), (31, 27, 26, 32), (32, 26, 25, 33), (2, 0, 22, 27), (27, 22, 23, 26), (26, 23, 24, 25), (1, 3, 16, 21), (21, 16, 17, 20), (20, 17, 18, 19), (10, 34, 30), (34, 35, 30), (35, 36, 30), (36, 37, 30), (37, 38, 30), (38, 39, 30), (39, 40, 30), (40, 9, 30), (8, 41, 33), (41, 42, 33), (42, 43, 33), (43, 44, 33), (44, 45, 33), (45, 46, 33), (46, 47, 33), (47, 11, 33), (10, 11, 47, 34), (34, 47, 46, 35), (35, 46, 45, 36), (36, 45, 44, 37), (37, 44, 43, 38), (38, 43, 42, 39), (39, 42, 41, 40), (40, 41, 8, 9), (30, 19, 10), (24, 30, 9), (18, 33, 11), (33, 25, 8), (2, 13, 53, 60), (56, 15, 52, 59), (49, 51, 50, 48), (2, 60, 59, 0), (15, 58, 61, 52), (13, 3, 54, 53), (49, 7, 55, 54), (4, 6, 57, 56), (7, 5, 58, 55), (50, 4, 56, 59), (6, 48, 60, 57), (5, 51, 61, 58), (51, 49, 54, 61), (48, 50, 59, 60), (5, 7, 6, 4), (7, 49, 48, 6), (51, 5, 4, 50)])
me_cube_003.polygons.foreach_set('use_smooth', [True] * 72)
me_cube_003.polygons.foreach_set('material_index', [0, 0, 0, 0, 0, 0, 0, 0, 0, 0, 0, 0, 0, 0, 0, 0, 0, 0, 0, 0, 0, 0, 0, 0, 0, 0, 0, 1, 1, 1, 1, 1, 1, 1, 1, 1, 1, 1, 1, 1, 1, 1, 1, 1, 1, 1, 1, 1, 1, 1, 1, 1, 1, 1, 1, 0, 0, 0, 0, 0, 0, 0, 0, 0, 0, 0, 0, 0, 0, 0, 0, 0])
_k = set([(0, 22), (0, 59), (1, 21), (1, 61), (2, 27), (2, 60), (3, 16), (3, 54), (4, 6), (4, 50), (5, 7), (5, 51), (6, 48), (7, 49), (8, 9), (8, 25), (8, 41), (9, 24), (9, 40), (10, 11), (10, 19), (10, 34), (11, 18), (11, 47), (14, 55), (14, 57), (15, 56), (15, 58), (16, 17), (17, 18), (19, 20), (20, 21), (22, 23), (23, 24), (25, 26), (26, 27), (34, 35), (35, 36), (36, 37), (37, 38), (38, 39), (39, 40), (41, 42), (42, 43), (43, 44), (44, 45), (45, 46), (46, 47), (54, 55), (55, 58), (56, 57), (56, 59), (57, 60), (58, 61)])
me_cube_003.attributes.new('sharp_edge', 'BOOLEAN', 'EDGE').data.foreach_set('value', [ (min(e.vertices), max(e.vertices)) in _k for e in me_cube_003.edges])
_uv = me_cube_003.uv_layers.new(name='UVMap')
_uv.uv.foreach_set('vector', [0.875, 0.75, 0.875, 0.5, 0.875, 0.5, 0.875, 0.75, 0.5, 0.375, 0.625, 0.375, 0.625, 0.5, 0.5, 0.5, 0.5, 0.5, 0.625, 0.5, 0.625, 0.75, 0.5, 0.75, 0.5, 0.875, 0.625, 0.875, 0.625, 1.0, 0.5, 1.0, 0.75, 0.5, 0.875, 0.5, 0.875, 0.75, 0.75, 0.75, 0.125, 0.5, 0.125, 0.75, 0.125, 0.75, 0.125, 0.5, 0.375, 0.875, 0.5, 0.875, 0.5, 1.0, 0.375, 1.0, 0.375, 0.5, 0.5, 0.5, 0.5, 0.75, 0.375, 0.75, 0.375, 0.375, 0.5, 0.375, 0.5, 0.5, 0.375, 0.5, 0.625, 0.25, 0.5, 0.25, 0.5, 0.25, 0.625, 0.25, 0.625, 0.25, 0.5, 0.25, 0.5, 0.25, 0.625, 0.25, 0.625, 0.25, 0.5, 0.25, 0.5, 0.25, 0.625, 0.25, 0.375, 1.0, 0.5, 1.0, 0.5, 1.0, 0.375, 1.0, 0.375, 1.0, 0.5, 1.0, 0.5, 1.0, 0.375, 1.0, 0.375, 1.0, 0.5, 1.0, 0.5, 1.0, 0.375, 1.0, 0.5, 1.0, 0.625, 1.0, 0.625, 1.0, 0.5, 1.0, 0.5, 1.0, 0.625, 1.0, 0.625, 1.0, 0.5, 1.0, 0.5, 1.0, 0.625, 1.0, 0.625, 1.0, 0.5, 1.0, 0.5, 0.25, 0.375, 0.25, 0.375, 0.25, 0.5, 0.25, 0.5, 0.25, 0.375, 0.25, 0.375, 0.25, 0.5, 0.25, 0.5, 0.25, 0.375, 0.25, 0.375, 0.25, 0.5, 0.25, 0.125, 0.5, 0.125, 0.75, 0.125, 0.75, 0.125, 0.5, 0.125, 0.5, 0.125, 0.75, 0.125, 0.75, 0.125, 0.5, 0.125, 0.5, 0.125, 0.75, 0.125, 0.75, 0.125, 0.5, 0.875, 0.75, 0.875, 0.5, 0.875, 0.5, 0.875, 0.75, 0.875, 0.75, 0.875, 0.5, 0.875, 0.5, 0.875, 0.75, 0.875, 0.75, 0.875, 0.5, 0.875, 0.5, 0.875, 0.75, 0.5833, 0.0, 0.5784, 0.0, 0.491, 0.01115, 0.5784, 0.0, 0.5525, 0.0, 0.491, 0.01115, 0.5525, 0.0, 0.5236, 0.0, 0.491, 0.01115, 0.5236, 0.0, 0.4928, 0.0, 0.491, 0.01115, 0.4928, 0.0, 0.4614, 0.0, 0.491, 0.01115, 0.4614, 0.0, 0.4305, 0.0, 0.491, 0.01115, 0.4305, 0.0, 0.4013, 0.0, 0.491, 0.01115, 0.4013, 0.0, 0.375, 0.0, 0.491, 0.01115, 0.375, 0.25, 0.4013, 0.25, 0.5, 0.25, 0.4013, 0.25, 0.4305, 0.25, 0.5, 0.25, 0.4305, 0.25, 0.4614, 0.25, 0.5, 0.25, 0.4614, 0.25, 0.4928, 0.25, 0.5, 0.25, 0.4928, 0.25, 0.5236, 0.25, 0.5, 0.25, 0.5236, 0.25, 0.5525, 0.25, 0.5, 0.25, 0.5525, 0.25, 0.5784, 0.25, 0.5, 0.25, 0.5784, 0.25, 0.6004, 0.25, 0.5, 0.25, 0.5833, 0.0, 0.625, 0.25, 0.5985, 0.25, 0.5985, 0.0, 0.5985, 0.0, 0.5985, 0.25, 0.5689, 0.25, 0.5689, 0.0, 0.5689, 0.0, 0.5689, 0.25, 0.5373, 0.25, 0.5373, 0.0, 0.5373, 0.0, 0.5373, 0.25, 0.5, 0.25, 0.5, 0.0, 0.5, 0.0, 0.5, 0.25, 0.4614, 0.25, 0.4614, 0.0, 0.4614, 0.0, 0.4614, 0.25, 0.4305, 0.25, 0.4305, 0.0, 0.4305, 0.0, 0.4305, 0.25, 0.4013, 0.25, 0.4013, 0.0, 0.4013, 0.0, 0.4013, 0.25, 0.375, 0.25, 0.375, 0.0, 0.5, 1.0, 0.625, 1.0, 0.625, 1.0, 0.375, 1.0, 0.5, 1.0, 0.375, 1.0, 0.625, 0.25, 0.5, 0.25, 0.625, 0.25, 0.5, 0.25, 0.375, 0.25, 0.375, 0.25, 0.375, 0.25, 0.5, 0.25, 0.5, 0.375, 0.375, 0.375, 0.375, 0.75, 0.5, 0.75, 0.5, 0.875, 0.375, 0.875, 0.7295, 0.5261, 0.7295, 0.7239, 0.7295, 0.7239, 0.7295, 0.5261, 0.125, 0.5, 0.25, 0.5, 0.25, 0.75, 0.125, 0.75, 0.5, 0.75, 0.625, 0.75, 0.625, 0.875, 0.5, 0.875, 0.5, 0.25, 0.625, 0.25, 0.625, 0.375, 0.5, 0.375, 0.7295, 0.5261, 0.6455, 0.5266, 0.625, 0.5, 0.75, 0.5, 0.3535, 0.7234, 0.3535, 0.5266, 0.375, 0.5, 0.375, 0.75, 0.6455, 0.5266, 0.6455, 0.7234, 0.625, 0.75, 0.625, 0.5, 0.2715, 0.7239, 0.3535, 0.7234, 0.375, 0.75, 0.25, 0.75, 0.3535, 0.5266, 0.2715, 0.5261, 0.25, 0.5, 0.375, 0.5, 0.6455, 0.7234, 0.7295, 0.7239, 0.75, 0.75, 0.625, 0.75, 0.7295, 0.7239, 0.7295, 0.5261, 0.75, 0.5, 0.75, 0.75, 0.2715, 0.5261, 0.2715, 0.7239, 0.25, 0.75, 0.25, 0.5, 0.6455, 0.7234, 0.6455, 0.5266, 0.6455, 0.5266, 0.6455, 0.7234, 0.6455, 0.5266, 0.7295, 0.5261, 0.7295, 0.5261, 0.6455, 0.5266, 0.7295, 0.7239, 0.6455, 0.7234, 0.6455, 0.7234, 0.7295, 0.7239])
me_cube_003.materials.append(mat_metal)
me_cube_003.materials.append(mat_material_004)
me_cube_003.update()
me_circle = bpy.data.meshes.new('Circle')
me_circle.from_pydata([(0.0, 1.0, 0.0), (-0.1951, 0.9808, 0.0), (-0.3827, 0.9239, 0.0), (-0.5556, 0.8315, 0.0), (-0.7071, 0.7071, 0.0), (-0.8315, 0.5556, 0.0), (-0.9239, 0.3827, 0.0), (-0.9808, 0.1951, 0.0), (-1.0, 0.0, 0.0), (-0.9808, -0.1951, 0.0), (-0.9239, -0.3827, 0.0), (-0.8315, -0.5556, 0.0), (-0.7071, -0.7071, 0.0), (-0.5556, -0.8315, 0.0), (-0.3827, -0.9239, 0.0), (-0.1951, -0.9808, 0.0), (0.0, -1.0, 0.0), (0.1951, -0.9808, 0.0), (0.3827, -0.9239, 0.0), (0.5556, -0.8315, 0.0), (0.7071, -0.7071, 0.0), (0.8315, -0.5556, 0.0), (0.9239, -0.3827, 0.0), (0.9808, -0.1951, 0.0), (1.0, 0.0, 0.0), (0.9808, 0.1951, 0.0), (0.9239, 0.3827, 0.0), (0.8315, 0.5556, 0.0), (0.7071, 0.7071, 0.0), (0.5556, 0.8315, 0.0), (0.3827, 0.9239, 0.0), (0.1951, 0.9808, 0.0)], [], [(1, 2, 3, 4, 5, 6, 7, 8, 9, 10, 11, 12, 13, 14, 15, 16, 17, 18, 19, 20, 21, 22, 23, 24, 25, 26, 27, 28, 29, 30, 31, 0)])
_uv = me_circle.uv_layers.new(name='UVMap')
_uv.uv.foreach_set('vector', [0.0, 0.0, 0.0, 0.0, 0.0, 0.0, 0.0, 0.0, 0.0, 0.0, 0.0, 0.0, 0.0, 0.0, 0.0, 0.0, 0.0, 0.0, 0.0, 0.0, 0.0, 0.0, 0.0, 0.0, 0.0, 0.0, 0.0, 0.0, 0.0, 0.0, 0.0, 0.0, 0.0, 0.0, 0.0, 0.0, 0.0, 0.0, 0.0, 0.0, 0.0, 0.0, 0.0, 0.0, 0.0, 0.0, 0.0, 0.0, 0.0, 0.0, 0.0, 0.0, 0.0, 0.0, 0.0, 0.0, 0.0, 0.0, 0.0, 0.0, 0.0, 0.0, 0.0, 0.0])
me_circle.materials.append(mat_wood)
me_circle.update()
me_circle_001 = bpy.data.meshes.new('Circle.001')
me_circle_001.from_pydata([(0.0, 1.0, 0.0), (-0.1951, 0.9808, 0.0), (-0.3827, 0.9239, 0.0), (-0.5556, 0.8315, 0.0), (-0.7071, 0.7071, 0.0), (-0.8315, 0.5556, 0.0), (-0.9239, 0.3827, 0.0), (-0.9808, 0.1951, 0.0), (-1.0, 0.0, 0.0), (-0.9808, -0.1951, 0.0), (-0.9239, -0.3827, 0.0), (-0.8315, -0.5556, 0.0), (-0.7071, -0.7071, 0.0), (-0.5556, -0.8315, 0.0), (-0.3827, -0.9239, 0.0), (-0.1951, -0.9808, 0.0), (0.0, -1.0, 0.0), (0.1951, -0.9808, 0.0), (0.3827, -0.9239, 0.0), (0.5556, -0.8315, 0.0), (0.7071, -0.7071, 0.0), (0.8315, -0.5556, 0.0), (0.9239, -0.3827, 0.0), (0.9808, -0.1951, 0.0), (1.0, 0.0, 0.0), (0.9808, 0.1951, 0.0), (0.9239, 0.3827, 0.0), (0.8315, 0.5556, 0.0), (0.7071, 0.7071, 0.0), (0.5556, 0.8315, 0.0), (0.3827, 0.9239, 0.0), (0.1951, 0.9808, 0.0)], [], [(1, 2, 3, 4, 5, 6, 7, 8, 9, 10, 11, 12, 13, 14, 15, 16, 17, 18, 19, 20, 21, 22, 23, 24, 25, 26, 27, 28, 29, 30, 31, 0)])
_uv = me_circle_001.uv_layers.new(name='UVMap')
_uv.uv.foreach_set('vector', [0.0, 0.0, 0.0, 0.0, 0.0, 0.0, 0.0, 0.0, 0.0, 0.0, 0.0, 0.0, 0.0, 0.0, 0.0, 0.0, 0.0, 0.0, 0.0, 0.0, 0.0, 0.0, 0.0, 0.0, 0.0, 0.0, 0.0, 0.0, 0.0, 0.0, 0.0, 0.0, 0.0, 0.0, 0.0, 0.0, 0.0, 0.0, 0.0, 0.0, 0.0, 0.0, 0.0, 0.0, 0.0, 0.0, 0.0, 0.0, 0.0, 0.0, 0.0, 0.0, 0.0, 0.0, 0.0, 0.0, 0.0, 0.0, 0.0, 0.0, 0.0, 0.0, 0.0, 0.0])
me_circle_001.materials.append(mat_material_007)
me_circle_001.update()
me_circle_002 = bpy.data.meshes.new('Circle.002')
me_circle_002.from_pydata([(0.0, 1.0, 0.0), (-0.1951, 0.9808, 0.0), (-0.3827, 0.9239, 0.0), (-0.5556, 0.8315, 0.0), (-0.7071, 0.7071, 0.0), (-0.8315, 0.5556, 0.0), (-0.9239, 0.3827, 0.0), (-0.9808, 0.1951, 0.0), (-1.0, 0.0, 0.0), (-0.9808, -0.1951, 0.0), (-0.9239, -0.3827, 0.0), (-0.8315, -0.5556, 0.0), (-0.7071, -0.7071, 0.0), (-0.5556, -0.8315, 0.0), (-0.3827, -0.9239, 0.0), (-0.1951, -0.9808, 0.0), (0.0, -1.0, 0.0), (0.1951, -0.9808, 0.0), (0.3827, -0.9239, 0.0), (0.5556, -0.8315, 0.0), (0.7071, -0.7071, 0.0), (0.8315, -0.5556, 0.0), (0.9239, -0.3827, 0.0), (0.9808, -0.1951, 0.0), (1.0, 0.0, 0.0), (0.9808, 0.1951, 0.0), (0.9239, 0.3827, 0.0), (0.8315, 0.5556, 0.0), (0.7071, 0.7071, 0.0), (0.5556, 0.8315, 0.0), (0.3827, 0.9239, 0.0), (0.1951, 0.9808, 0.0)], [], [(1, 2, 3, 4, 5, 6, 7, 8, 9, 10, 11, 12, 13, 14, 15, 16, 17, 18, 19, 20, 21, 22, 23, 24, 25, 26, 27, 28, 29, 30, 31, 0)])
_uv = me_circle_002.uv_layers.new(name='UVMap')
_uv.uv.foreach_set('vector', [0.0, 0.0, 0.0, 0.0, 0.0, 0.0, 0.0, 0.0, 0.0, 0.0, 0.0, 0.0, 0.0, 0.0, 0.0, 0.0, 0.0, 0.0, 0.0, 0.0, 0.0, 0.0, 0.0, 0.0, 0.0, 0.0, 0.0, 0.0, 0.0, 0.0, 0.0, 0.0, 0.0, 0.0, 0.0, 0.0, 0.0, 0.0, 0.0, 0.0, 0.0, 0.0, 0.0, 0.0, 0.0, 0.0, 0.0, 0.0, 0.0, 0.0, 0.0, 0.0, 0.0, 0.0, 0.0, 0.0, 0.0, 0.0, 0.0, 0.0, 0.0, 0.0, 0.0, 0.0])
me_circle_002.materials.append(mat_rubber)
me_circle_002.update()

# ---- objects
ob_empty = bpy.data.objects.new('Empty', None)
ob_cube = bpy.data.objects.new('Cube', me_cube_002)
ob_cube_001 = bpy.data.objects.new('Cube.001', me_cube_003)
ob_circle = bpy.data.objects.new('Circle', me_circle)
ob_circle_001 = bpy.data.objects.new('Circle.001', me_circle_001)
ob_circle_002 = bpy.data.objects.new('Circle.002', me_circle_002)
ob_camera = bpy.data.objects.new('Camera', cam_camera_001)

# ---- transforms, parenting, visibility, modifiers, constraints
ob_empty.location = (-0.5432, -9.811, 0.0)
ob_empty.rotation_euler = (1.571, -0.0, 0.0)
ob_empty.empty_display_type = 'IMAGE'
ob_empty.empty_display_size = 5.0
ob_empty.use_empty_image_alpha = True
ob_empty.color = (1.0, 1.0, 1.0, 0.3)
ob_cube.location = (0.0, 0.0, 0.0)
ob_cube.scale = (0.2363, 0.2363, 0.2363)
ob_cube_001.parent = ob_cube
ob_cube_001.matrix_parent_inverse = Matrix(((4.231, -0.0, 0.0, 0.01607), (-0.0, 4.231, -0.0, -0.05293), (0.0, 0.0, 4.231, -4.645), (-0.0, 0.0, -0.0, 1.0)))
ob_cube_001.location = (-0.06788, -1.432e-08, 5.328)
ob_cube_001.scale = (0.3631, 0.2438, 0.2805)
ob_circle.parent = ob_cube
ob_circle.matrix_parent_inverse = Matrix(((4.231, -0.0, 0.0, 0.01607), (-0.0, 4.231, -0.0, -0.05293), (0.0, 0.0, 4.231, -4.645), (-0.0, 0.0, -0.0, 1.0)))
ob_circle.location = (0.06094, -0.2685, 2.899)
ob_circle.rotation_euler = (1.571, -0.0, 0.0)
ob_circle.scale = (0.06422, 0.1844, 0.2727)
_m = ob_circle.modifiers.new('Shrinkwrap', 'SHRINKWRAP')
_m.wrap_method = 'PROJECT'
_m.target = ob_cube
_m.offset = 0.03
_m.project_limit = 2.05
_m.use_negative_direction = True
ob_circle_001.parent = ob_cube
ob_circle_001.matrix_parent_inverse = Matrix(((4.231, -0.0, 0.0, 0.01607), (-0.0, 4.231, -0.0, -0.05293), (0.0, 0.0, 4.231, -4.645), (-0.0, 0.0, -0.0, 1.0)))
ob_circle_001.location = (0.005439, -0.2685, 1.381)
ob_circle_001.rotation_euler = (1.571, -0.0, 0.0)
ob_circle_001.scale = (0.09553, 0.09463, 0.2727)
_m = ob_circle_001.modifiers.new('Shrinkwrap', 'SHRINKWRAP')
_m.wrap_method = 'PROJECT'
_m.target = ob_cube
_m.auxiliary_target = ob_cube
_m.offset = 0.03
_m.project_limit = 2.05
_m.use_negative_direction = True
ob_circle_002.parent = ob_cube
ob_circle_002.matrix_parent_inverse = Matrix(((4.231, -0.0, 0.0, 0.01607), (-0.0, 4.231, -0.0, -0.05293), (0.0, 0.0, 4.231, -4.645), (-0.0, 0.0, -0.0, 1.0)))
ob_circle_002.location = (0.005439, -0.2685, 1.381)
ob_circle_002.rotation_euler = (1.571, -0.0, 0.0)
ob_circle_002.scale = (0.05184, 0.05136, 0.148)
_m = ob_circle_002.modifiers.new('Shrinkwrap', 'SHRINKWRAP')
_m.wrap_method = 'PROJECT'
_m.target = ob_circle_001
_m.auxiliary_target = ob_circle_001
_m.offset = 0.03
_m.project_limit = 2.05
_m.use_negative_direction = True
ob_camera.location = (-3.176, -20.01, 1.493)
ob_camera.rotation_euler = (1.669, -3.194e-06, -0.09774)
ob_camera.scale = (1.0, 1.0, 1.0)

# ---- collection membership
col_collection.objects.link(ob_empty)
col_collection.objects.link(ob_cube)
col_collection.objects.link(ob_cube_001)
col_collection.objects.link(ob_circle)
col_collection.objects.link(ob_circle_001)
col_collection.objects.link(ob_circle_002)
col_collection.objects.link(ob_camera)

# ---- scene / render settings (as saved in the file)
scene.camera = ob_camera
scene.frame_start = 1; scene.frame_end = 100; scene.frame_set(12)
scene.render.engine = 'BLENDER_EEVEE_NEXT'
scene.render.image_settings.file_format = 'FFMPEG'
scene.render.image_settings.color_mode = 'RGB'
scene.render.bake_bias = 0.0
scene.render.bake_samples = 0
scene.cycles.sampling_pattern = 'TABULATED_SOBOL'
scene.eevee.use_volume_custom_range = False
bpy.context.view_layer.update()

# ---- added for rendering (the .blend has no usable light): sun
light_auto_sun = bpy.data.lights.new('AutoSun', 'SUN')
light_auto_sun.energy = 3.0
light_auto_sun.angle = 0.0523599
ob_auto_sun = bpy.data.objects.new('AutoSun', light_auto_sun)
scene.collection.objects.link(ob_auto_sun)
ob_auto_sun.rotation_euler = (0.872665, 0.174533, 0.523599)
bpy.context.view_layer.update()
